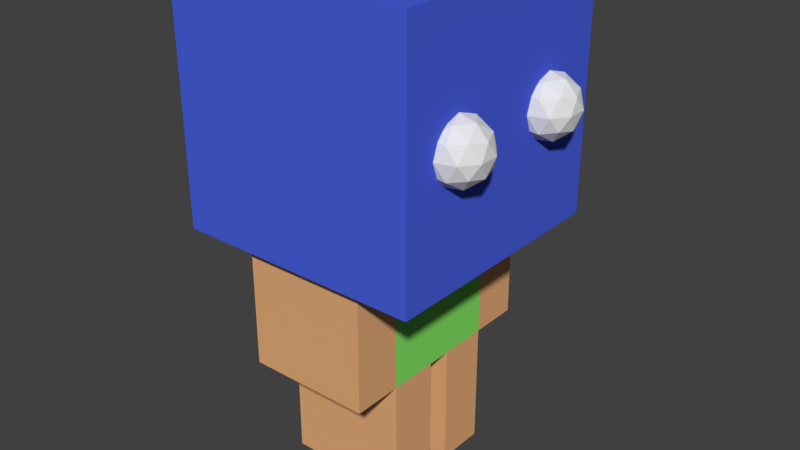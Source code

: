 # Source: person.blend  (saved by Blender 2.78.0; exported with 4.5.12 LTS)
import bpy
from mathutils import Matrix  # noqa: F401  (used for matrix-valued properties, if any)

bpy.ops.wm.read_factory_settings(use_empty=True)
scene = bpy.context.scene
scene.name = 'Scene'

# ---- collections
col_collection_1 = bpy.data.collections.new('Collection 1'); scene.collection.children.link(col_collection_1)

# ---- materials (node trees are filled in below, after node groups)
mat_material_008 = bpy.data.materials.new('Material.008')
mat_material_008.alpha_threshold = 0.0
mat_material_008.use_transparent_shadow = False
mat_material_008.roughness = 0.5
mat_material_004 = bpy.data.materials.new('Material.004')
mat_material_004.alpha_threshold = 0.0
mat_material_004.use_transparent_shadow = False
mat_material_004.diffuse_color = (0.8, 0.425, 0.195, 1.0)
mat_material_004.specular_color = (0.305, 0.1651, 0.0865)
mat_material_004.roughness = 0.5
mat_material_003 = bpy.data.materials.new('Material.003')
mat_material_003.alpha_threshold = 0.0
mat_material_003.use_transparent_shadow = False
mat_material_003.diffuse_color = (0.8, 0.4252, 0.1952, 1.0)
mat_material_003.roughness = 0.5
mat_material_006 = bpy.data.materials.new('Material.006')
mat_material_006.alpha_threshold = 0.0
mat_material_006.use_transparent_shadow = False
mat_material_006.diffuse_color = (0.8, 0.425, 0.195, 1.0)
mat_material_006.roughness = 0.5
mat_material_005 = bpy.data.materials.new('Material.005')
mat_material_005.alpha_threshold = 0.0
mat_material_005.use_transparent_shadow = False
mat_material_005.diffuse_color = (0.8, 0.425, 0.195, 1.0)
mat_material_005.roughness = 0.5
mat_material_002 = bpy.data.materials.new('Material.002')
mat_material_002.alpha_threshold = 0.0
mat_material_002.use_transparent_shadow = False
mat_material_002.diffuse_color = (0.2401, 0.8, 0.1364, 1.0)
mat_material_002.roughness = 0.5
mat_material_001 = bpy.data.materials.new('Material.001')
mat_material_001.alpha_threshold = 0.0
mat_material_001.use_transparent_shadow = False
mat_material_001.diffuse_color = (0.06747, 0.1196, 0.7484, 1.0)
mat_material_001.roughness = 0.5

# ---- material node trees

# ---- world
world_world = bpy.data.worlds.new('World'); scene.world = world_world
world_world.color = (0.05088, 0.05088, 0.05088)
world_world.use_sun_shadow = False
world_world.sun_shadow_jitter_overblur = 0.0
world_world.cycles.sampling_method = 'MANUAL'

# ---- meshes
me_icosphere_003 = bpy.data.meshes.new('Icosphere.003')
me_icosphere_003.from_pydata([(3.873, -2.0, 2.297), (4.596, -2.526, 2.85), (3.596, -2.851, 2.85), (2.978, -2.0, 2.85), (3.596, -1.149, 2.85), (4.596, -1.474, 2.85), (4.149, -2.851, 3.744), (3.149, -2.526, 3.744), (3.149, -1.474, 3.744), (4.149, -1.149, 3.744), (4.767, -2.0, 3.744), (3.873, -2.0, 4.297), (3.71, -2.5, 2.446), (4.298, -2.309, 2.446), (4.136, -2.809, 2.771), (4.723, -2.0, 2.771), (4.298, -1.691, 2.446), (3.347, -2.0, 2.446), (3.185, -2.5, 2.771), (3.71, -1.5, 2.446), (3.185, -1.5, 2.771), (4.136, -1.191, 2.771), (4.824, -2.309, 3.297), (4.824, -1.691, 3.297), (3.873, -3.0, 3.297), (4.461, -2.809, 3.297), (2.922, -2.309, 3.297), (3.285, -2.809, 3.297), (3.285, -1.191, 3.297), (2.922, -1.691, 3.297), (4.461, -1.191, 3.297), (3.873, -1.0, 3.297), (4.561, -2.5, 3.823), (3.61, -2.809, 3.823), (3.022, -2.0, 3.823), (3.61, -1.191, 3.823), (4.561, -1.5, 3.823), (4.035, -2.5, 4.148), (4.399, -2.0, 4.148), (3.447, -2.309, 4.148), (3.447, -1.691, 4.148), (4.035, -1.5, 4.148), (3.873, 2.0, 2.297), (4.596, 1.474, 2.85), (3.596, 1.149, 2.85), (2.978, 2.0, 2.85), (3.596, 2.851, 2.85), (4.596, 2.526, 2.85), (4.149, 1.149, 3.744), (3.149, 1.474, 3.744), (3.149, 2.526, 3.744), (4.149, 2.851, 3.744), (4.767, 2.0, 3.744), (3.873, 2.0, 4.297), (3.71, 1.5, 2.446), (4.298, 1.691, 2.446), (4.136, 1.191, 2.771), (4.723, 2.0, 2.771), (4.298, 2.309, 2.446), (3.347, 2.0, 2.446), (3.185, 1.5, 2.771), (3.71, 2.5, 2.446), (3.185, 2.5, 2.771), (4.136, 2.809, 2.771), (4.824, 1.691, 3.297), (4.824, 2.309, 3.297), (3.873, 1.0, 3.297), (4.461, 1.191, 3.297), (2.922, 1.691, 3.297), (3.285, 1.191, 3.297), (3.285, 2.809, 3.297), (2.922, 2.309, 3.297), (4.461, 2.809, 3.297), (3.873, 3.0, 3.297), (4.561, 1.5, 3.823), (3.61, 1.191, 3.823), (3.022, 2.0, 3.823), (3.61, 2.809, 3.823), (4.561, 2.5, 3.823), (4.035, 1.5, 4.148), (4.399, 2.0, 4.148), (3.447, 1.691, 4.148), (3.447, 2.309, 4.148), (4.035, 2.5, 4.148), (-2.127, -3.6, -4.703), (-2.127, -3.6, -0.7029), (-2.127, -2.0, -4.703), (-2.127, -2.0, -0.7029), (1.873, -3.6, -4.703), (1.873, -3.6, -0.7029), (1.873, -2.0, -4.703), (1.873, -2.0, -0.7029), (-2.127, 2.0, -4.703), (-2.127, 2.0, -0.7029), (-2.127, 3.6, -4.703), (-2.127, 3.6, -0.7029), (1.873, 2.0, -4.703), (1.873, 2.0, -0.7029), (1.873, 3.6, -4.703), (1.873, 3.6, -0.7029), (-2.127, -2.0, -8.703), (-2.127, -2.0, -4.703), (-2.127, -0.4, -8.703), (-2.127, -0.4, -4.703), (1.873, -2.0, -8.703), (1.873, -2.0, -4.703), (1.873, -0.4, -8.703), (1.873, -0.4, -4.703), (-2.127, 0.4, -8.703), (-2.127, 0.4, -4.703), (-2.127, 2.0, -8.703), (-2.127, 2.0, -4.703), (1.873, 0.4, -8.703), (1.873, 0.4, -4.703), (1.873, 2.0, -8.703), (1.873, 2.0, -4.703), (-2.127, -2.0, -4.703), (-2.127, -2.0, -0.7029), (-2.127, 2.0, -4.703), (-2.127, 2.0, -0.7029), (1.873, -2.0, -4.703), (1.873, -2.0, -0.7029), (1.873, 2.0, -4.703), (1.873, 2.0, -0.7029), (-4.127, -4.0, -0.7029), (-4.127, -4.0, 7.297), (-4.127, 4.0, -0.7029), (-4.127, 4.0, 7.297), (3.873, -4.0, -0.7029), (3.873, -4.0, 7.297), (3.873, 4.0, -0.7029), (3.873, 4.0, 7.297)], [], [(0, 13, 12), (1, 13, 15), (0, 12, 17), (0, 17, 19), (0, 19, 16), (1, 15, 22), (2, 14, 24), (3, 18, 26), (4, 20, 28), (5, 21, 30), (1, 22, 25), (2, 24, 27), (3, 26, 29), (4, 28, 31), (5, 30, 23), (6, 32, 37), (7, 33, 39), (8, 34, 40), (9, 35, 41), (10, 36, 38), (38, 41, 11), (38, 36, 41), (36, 9, 41), (41, 40, 11), (41, 35, 40), (35, 8, 40), (40, 39, 11), (40, 34, 39), (34, 7, 39), (39, 37, 11), (39, 33, 37), (33, 6, 37), (37, 38, 11), (37, 32, 38), (32, 10, 38), (23, 36, 10), (23, 30, 36), (30, 9, 36), (31, 35, 9), (31, 28, 35), (28, 8, 35), (29, 34, 8), (29, 26, 34), (26, 7, 34), (27, 33, 7), (27, 24, 33), (24, 6, 33), (25, 32, 6), (25, 22, 32), (22, 10, 32), (30, 31, 9), (30, 21, 31), (21, 4, 31), (28, 29, 8), (28, 20, 29), (20, 3, 29), (26, 27, 7), (26, 18, 27), (18, 2, 27), (24, 25, 6), (24, 14, 25), (14, 1, 25), (22, 23, 10), (22, 15, 23), (15, 5, 23), (16, 21, 5), (16, 19, 21), (19, 4, 21), (19, 20, 4), (19, 17, 20), (17, 3, 20), (17, 18, 3), (17, 12, 18), (12, 2, 18), (15, 16, 5), (15, 13, 16), (13, 0, 16), (12, 14, 2), (12, 13, 14), (13, 1, 14), (42, 55, 54), (43, 55, 57), (42, 54, 59), (42, 59, 61), (42, 61, 58), (43, 57, 64), (44, 56, 66), (45, 60, 68), (46, 62, 70), (47, 63, 72), (43, 64, 67), (44, 66, 69), (45, 68, 71), (46, 70, 73), (47, 72, 65), (48, 74, 79), (49, 75, 81), (50, 76, 82), (51, 77, 83), (52, 78, 80), (80, 83, 53), (80, 78, 83), (78, 51, 83), (83, 82, 53), (83, 77, 82), (77, 50, 82), (82, 81, 53), (82, 76, 81), (76, 49, 81), (81, 79, 53), (81, 75, 79), (75, 48, 79), (79, 80, 53), (79, 74, 80), (74, 52, 80), (65, 78, 52), (65, 72, 78), (72, 51, 78), (73, 77, 51), (73, 70, 77), (70, 50, 77), (71, 76, 50), (71, 68, 76), (68, 49, 76), (69, 75, 49), (69, 66, 75), (66, 48, 75), (67, 74, 48), (67, 64, 74), (64, 52, 74), (72, 73, 51), (72, 63, 73), (63, 46, 73), (70, 71, 50), (70, 62, 71), (62, 45, 71), (68, 69, 49), (68, 60, 69), (60, 44, 69), (66, 67, 48), (66, 56, 67), (56, 43, 67), (64, 65, 52), (64, 57, 65), (57, 47, 65), (58, 63, 47), (58, 61, 63), (61, 46, 63), (61, 62, 46), (61, 59, 62), (59, 45, 62), (59, 60, 45), (59, 54, 60), (54, 44, 60), (57, 58, 47), (57, 55, 58), (55, 42, 58), (54, 56, 44), (54, 55, 56), (55, 43, 56), (84, 85, 87, 86), (86, 87, 91, 90), (90, 91, 89, 88), (88, 89, 85, 84), (86, 90, 88, 84), (91, 87, 85, 89), (92, 93, 95, 94), (94, 95, 99, 98), (98, 99, 97, 96), (96, 97, 93, 92), (94, 98, 96, 92), (99, 95, 93, 97), (100, 101, 103, 102), (102, 103, 107, 106), (106, 107, 105, 104), (104, 105, 101, 100), (102, 106, 104, 100), (107, 103, 101, 105), (108, 109, 111, 110), (110, 111, 115, 114), (114, 115, 113, 112), (112, 113, 109, 108), (110, 114, 112, 108), (115, 111, 109, 113), (116, 117, 119, 118), (118, 119, 123, 122), (122, 123, 121, 120), (120, 121, 117, 116), (118, 122, 120, 116), (123, 119, 117, 121), (124, 125, 127, 126), (126, 127, 131, 130), (130, 131, 129, 128), (128, 129, 125, 124), (126, 130, 128, 124), (131, 127, 125, 129)])
me_icosphere_003.polygons.foreach_set('material_index', [0, 0, 0, 0, 0, 0, 0, 0, 0, 0, 0, 0, 0, 0, 0, 0, 0, 0, 0, 0, 0, 0, 0, 0, 0, 0, 0, 0, 0, 0, 0, 0, 0, 0, 0, 0, 0, 0, 0, 0, 0, 0, 0, 0, 0, 0, 0, 0, 0, 0, 0, 0, 0, 0, 0, 0, 0, 0, 0, 0, 0, 0, 0, 0, 0, 0, 0, 0, 0, 0, 0, 0, 0, 0, 0, 0, 0, 0, 0, 0, 0, 0, 0, 0, 0, 0, 0, 0, 0, 0, 0, 0, 0, 0, 0, 0, 0, 0, 0, 0, 0, 0, 0, 0, 0, 0, 0, 0, 0, 0, 0, 0, 0, 0, 0, 0, 0, 0, 0, 0, 0, 0, 0, 0, 0, 0, 0, 0, 0, 0, 0, 0, 0, 0, 0, 0, 0, 0, 0, 0, 0, 0, 0, 0, 0, 0, 0, 0, 0, 0, 0, 0, 0, 0, 0, 0, 0, 0, 0, 0, 1, 1, 1, 1, 1, 1, 2, 2, 2, 2, 2, 2, 3, 3, 3, 3, 3, 3, 4, 4, 4, 4, 4, 4, 5, 5, 5, 5, 5, 5, 6, 6, 6, 6, 6, 6])
me_icosphere_003.materials.append(mat_material_008)
me_icosphere_003.materials.append(mat_material_004)
me_icosphere_003.materials.append(mat_material_003)
me_icosphere_003.materials.append(mat_material_006)
me_icosphere_003.materials.append(mat_material_005)
me_icosphere_003.materials.append(mat_material_002)
me_icosphere_003.materials.append(mat_material_001)
me_icosphere_003.use_remesh_preserve_volume = False
me_icosphere_003.use_remesh_preserve_attributes = False
me_icosphere_003.use_mirror_vertex_groups = False
me_icosphere_003.update()

# ---- objects
ob_icosphere_001 = bpy.data.objects.new('Icosphere.001', me_icosphere_003)

# ---- transforms, parenting, visibility, modifiers, constraints
ob_icosphere_001.location = (0.0, 0.0, 1.09)
ob_icosphere_001.scale = (0.25, 0.25, 0.25)
ob_icosphere_001.delta_scale = (0.5, 0.5, 0.5)
ob_icosphere_001.lineart.crease_threshold = 0.0

# ---- collection membership
col_collection_1.objects.link(ob_icosphere_001)

# ---- scene / render settings (as saved in the file)
scene.frame_start = 1; scene.frame_end = 250; scene.frame_set(0)
scene.render.engine = 'BLENDER_EEVEE_NEXT'
scene.render.resolution_percentage = 50
scene.render.dither_intensity = 0.0
scene.cycles.use_denoising = False
scene.cycles.samples = 128
scene.cycles.sampling_pattern = 'TABULATED_SOBOL'
scene.cycles.light_sampling_threshold = 0.0
scene.cycles.use_adaptive_sampling = False
scene.cycles.use_light_tree = False
scene.cycles.blur_glossy = 0.0
scene.cycles.sample_clamp_indirect = 0.0
scene.view_settings.view_transform = 'Standard'
bpy.context.view_layer.update()

# ---- added for rendering (the .blend has no active camera and no usable light): camera, sun
cam_auto = bpy.data.cameras.new('AutoCamera')
cam_auto.lens = 50.0
cam_auto.sensor_width = 36.0
cam_auto.clip_end = 1000.0
ob_auto_camera = bpy.data.objects.new('AutoCamera', cam_auto)
scene.collection.objects.link(ob_auto_camera)
ob_auto_camera.location = (2.35695, -2.7761, 2.85287)
ob_auto_camera.rotation_euler = (1.09748, -7.21219e-08, 0.694738)
scene.camera = ob_auto_camera
light_auto_sun = bpy.data.lights.new('AutoSun', 'SUN')
light_auto_sun.energy = 3.0
light_auto_sun.angle = 0.0523599
ob_auto_sun = bpy.data.objects.new('AutoSun', light_auto_sun)
scene.collection.objects.link(ob_auto_sun)
ob_auto_sun.rotation_euler = (0.872665, 0.174533, 0.523599)
bpy.context.view_layer.update()
